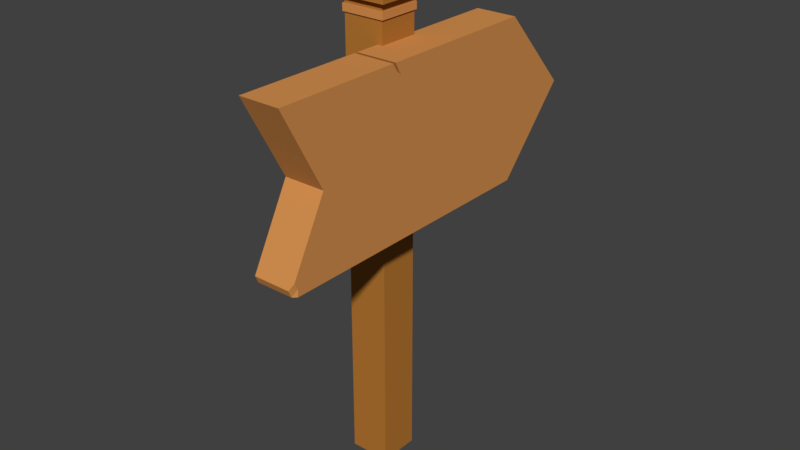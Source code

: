 # Source: ArrowSignPost.blend  (saved by Blender 2.90.8; exported with 4.5.12 LTS)
import bpy
from mathutils import Matrix  # noqa: F401  (used for matrix-valued properties, if any)

bpy.ops.wm.read_factory_settings(use_empty=True)
scene = bpy.context.scene
scene.name = 'Scene'

# ---- collections
col_collection_1 = bpy.data.collections.new('Collection 1'); scene.collection.children.link(col_collection_1)

# ---- materials (node trees are filled in below, after node groups)
mat_signpost02 = bpy.data.materials.new('SignPost02')
mat_signpost02.alpha_threshold = 0.0
mat_signpost02.use_transparent_shadow = False
mat_signpost02.diffuse_color = (0.4672, 0.1861, 0.03346, 1.0)
mat_signpost02.roughness = 0.5
mat_signpost02.line_color = (0.0, 0.0, 0.0, 1.0)
mat_signpost01 = bpy.data.materials.new('SignPost01')
mat_signpost01.alpha_threshold = 0.0
mat_signpost01.use_transparent_shadow = False
mat_signpost01.diffuse_color = (0.6738, 0.2852, 0.08009, 1.0)
mat_signpost01.roughness = 0.5
mat_signpost01.line_color = (0.0, 0.0, 0.0, 1.0)

# ---- material node trees

# ---- world
world_world = bpy.data.worlds.new('World'); scene.world = world_world
world_world.color = (0.05088, 0.05088, 0.05088)
world_world.use_sun_shadow = False
world_world.sun_shadow_jitter_overblur = 0.0
world_world.cycles.sampling_method = 'MANUAL'

# ---- meshes
me_cube = bpy.data.meshes.new('Cube')
me_cube.from_pydata([(0.15, 0.15, -0.01854), (0.15, -0.15, -0.01854), (-0.15, -0.15, -0.01854), (-0.15, 0.15, -0.01854), (0.15, 0.15, 2.379), (0.15, -0.15, 2.379), (-0.15, -0.15, 2.379), (-0.15, 0.15, 2.379), (0.111, -0.4165, 1.934), (0.111, -0.404, 3.101), (0.111, 1.397, 2.518), (0.111, 1.397, 2.518), (0.4082, -0.4165, 1.934), (0.4082, -0.404, 3.101), (0.4082, 1.397, 2.518), (0.4082, 1.397, 2.518), (0.111, 0.8642, 1.934), (0.111, 0.8642, 3.101), (0.4082, 0.8642, 1.934), (0.4082, 0.8642, 3.101), (0.111, -1.277, 3.101), (0.4082, -1.277, 3.101), (0.111, -0.4165, 2.518), (0.111, 1.397, 2.518), (0.4082, 1.397, 2.518), (0.4082, -0.4165, 2.518), (0.4082, 0.8642, 2.518), (0.111, 0.8642, 2.518), (0.111, -0.9642, 2.518), (0.4082, -0.9642, 2.518), (0.111, 0.2238, 1.934), (0.4082, -0.3346, 3.101), (0.111, -0.3346, 3.101), (0.4082, 0.2238, 1.934), (0.111, 0.2238, 2.518), (0.4082, 0.2238, 2.518), (0.111, -0.09634, 1.934), (0.4082, -0.3569, 3.101), (0.4082, -0.09634, 2.518), (0.111, -0.3569, 3.101), (0.4082, -0.09634, 1.934), (0.111, -0.09634, 2.518), (0.111, -0.4165, 2.93), (0.111, -1.185, 2.93), (0.111, 1.397, 2.518), (0.4082, 1.397, 2.518), (0.4082, -0.4165, 2.93), (0.4082, 0.8642, 2.93), (0.111, 0.8642, 2.93), (0.4082, -1.185, 2.93), (0.111, -0.2863, 3.012), (0.4082, -0.2863, 3.012), (0.111, -0.3227, 3.045), (0.4082, -0.3227, 3.045), (0.4082, 0.06374, 1.934), (0.111, 0.06374, 2.518), (0.111, 0.06374, 1.934), (0.4082, 0.06374, 2.518), (0.4082, -0.3006, 3.028), (0.111, -0.3006, 3.028), (0.111, -1.225, 3.101), (0.4082, -1.225, 3.101), (0.111, -1.226, 1.934), (0.111, -0.9321, 2.518), (0.4082, -0.9321, 2.518), (0.111, -1.14, 2.93), (0.4082, -1.14, 2.93), (0.111, 1.397, 2.518), (0.4082, 1.397, 2.518), (0.4082, -0.4165, 1.986), (0.4082, 0.8642, 1.986), (0.111, 0.8642, 1.986), (0.111, -0.4165, 1.986), (0.111, -1.249, 1.986), (0.4082, 0.2238, 1.986), (0.111, 0.2238, 1.986), (0.111, -0.09634, 1.986), (0.4082, -0.09634, 1.986), (0.4082, 0.06374, 1.986), (0.111, 0.06374, 1.986), (0.4082, -1.2, 1.986), (0.111, -1.2, 1.986), (0.4082, -1.2, 1.986), (0.3817, -1.226, 1.934), (0.4082, -1.2, 1.934), (0.3817, -1.249, 1.986), (0.4082, -1.2, 1.986), (0.4082, -1.224, 2.033), (0.15, 0.15, 3.366), (0.15, -0.15, 3.366), (-0.15, -0.15, 3.366), (-0.15, 0.15, 3.366), (0.1867, 0.1867, 3.366), (0.1867, 0.1867, 3.624), (0.1867, -0.1867, 3.366), (0.1867, -0.1867, 3.624), (-0.1867, -0.1867, 3.366), (-0.1867, -0.1867, 3.624), (-0.1867, 0.1867, 3.366), (-0.1867, 0.1867, 3.624), (0.15, 0.15, 3.26), (0.15, -0.15, 3.26), (-0.15, -0.15, 3.26), (-0.15, 0.15, 3.26), (0.15, 0.15, 3.312), (0.15, -0.15, 3.312), (-0.15, -0.15, 3.312), (-0.15, 0.15, 3.312), (0.1607, 0.1607, 3.26), (0.1607, -0.1607, 3.26), (-0.1607, -0.1607, 3.26), (-0.1607, 0.1607, 3.26), (0.1607, 0.1607, 3.312), (0.1607, -0.1607, 3.312), (-0.1607, -0.1607, 3.312), (-0.1607, 0.1607, 3.312), (2.98e-08, 0.15, -0.01854), (0.0, -0.15, -0.01854), (2.98e-08, 0.15, 2.379), (-4.47e-08, -0.15, 2.379), (4.47e-08, 0.15, 3.366), (-7.451e-08, -0.15, 3.366), (4.47e-08, 0.1867, 3.624), (-8.941e-08, -0.1867, 3.624), (4.47e-08, 0.1867, 3.366), (-8.941e-08, -0.1867, 3.366), (-7.451e-08, -0.15, 3.26), (4.47e-08, 0.15, 3.26), (4.47e-08, 0.15, 3.312), (-7.451e-08, -0.15, 3.312), (-7.451e-08, -0.1607, 3.26), (4.47e-08, 0.1607, 3.26), (4.47e-08, 0.1607, 3.312), (-7.451e-08, -0.1607, 3.312), (0.2596, 1.397, 2.518), (0.2596, 1.397, 2.518), (0.2596, -0.4165, 1.934), (0.2596, -0.404, 3.101), (0.2596, 0.8642, 3.101), (0.2596, 0.8642, 1.934), (0.2596, -1.277, 3.101), (0.2596, -0.9642, 2.518), (0.2596, 1.397, 2.518), (0.2596, -0.3346, 3.101), (0.2596, 0.2238, 1.934), (0.2596, -0.3569, 3.101), (0.2596, -0.09634, 1.934), (0.2596, -1.185, 2.93), (0.2596, 1.397, 2.518), (0.2596, 0.06374, 1.934), (0.2596, -0.3227, 3.045), (0.2596, -0.3006, 3.028), (0.2596, -0.2863, 3.012), (0.2596, -1.225, 3.101), (0.2596, 1.397, 2.518)], [], [(116, 117, 2, 3), (121, 89, 94, 125), (118, 116, 3, 7), (127, 118, 7, 103), (2, 6, 7, 3), (117, 119, 6, 2), (0, 4, 5, 1), (48, 17, 11, 44), (148, 135, 15, 45), (53, 37, 13, 46), (153, 60, 20, 140), (146, 40, 12, 136), (145, 39, 9, 137), (135, 11, 17, 138), (134, 14, 18, 139), (45, 15, 19, 47), (50, 32, 17, 48), (147, 140, 20, 43), (66, 61, 21, 49), (65, 63, 28, 43), (80, 64, 29, 87, 86), (75, 34, 27, 71), (68, 24, 26, 70), (77, 38, 25, 69), (154, 142, 24, 68), (71, 27, 23, 67), (70, 26, 35, 74), (79, 55, 34, 75), (138, 17, 32, 143), (139, 18, 33, 144), (47, 19, 31, 51), (42, 9, 39, 52), (72, 22, 41, 76), (78, 57, 38, 77), (149, 54, 40, 146), (57, 58, 53, 38), (22, 42, 52, 41), (26, 47, 51, 35), (55, 59, 50, 34), (60, 65, 43, 20), (64, 66, 49, 29), (141, 147, 43, 28), (34, 50, 48, 27), (24, 45, 47, 26), (38, 53, 46, 25), (142, 148, 45, 24), (27, 48, 44, 23), (41, 52, 59, 55), (35, 51, 58, 57), (144, 33, 54, 149), (74, 35, 57, 78), (145, 150, 52, 39), (76, 41, 55, 79), (151, 59, 52, 150), (151, 58, 51, 152), (143, 32, 50, 152), (25, 46, 66, 64), (9, 42, 65, 60), (69, 25, 64, 80), (42, 22, 63, 65), (73, 62, 83, 85), (72, 8, 62, 81), (46, 13, 61, 66), (137, 9, 60, 153), (22, 72, 81, 63), (82, 80, 86), (36, 76, 79, 56), (33, 74, 78, 54), (54, 78, 77, 40), (8, 72, 76, 36), (56, 79, 75, 30), (18, 70, 74, 33), (16, 71, 67, 10), (134, 154, 68, 14), (40, 77, 69, 12), (14, 68, 70, 18), (30, 75, 71, 16), (8, 136, 12, 84, 83, 62), (85, 87, 29, 141, 28, 73), (63, 81, 73, 28), (73, 81, 62), (82, 83, 84), (85, 86, 87), (82, 86, 85, 83), (12, 69, 80, 82, 84), (91, 90, 96, 98), (106, 90, 91, 107), (129, 121, 90, 106), (104, 88, 89, 105), (92, 93, 95, 94), (125, 123, 97, 96), (96, 97, 99, 98), (122, 124, 98, 99), (120, 91, 98, 124), (89, 88, 92, 94), (122, 99, 97, 123), (4, 100, 101, 5), (119, 126, 102, 6), (6, 102, 103, 7), (128, 104, 112, 132), (120, 128, 107, 91), (129, 106, 114, 133), (126, 101, 109, 130), (127, 103, 111, 131), (132, 131, 111, 115), (108, 112, 113, 109), (130, 133, 114, 110), (110, 114, 115, 111), (103, 102, 110, 111), (106, 107, 115, 114), (101, 100, 108, 109), (104, 105, 113, 112), (109, 113, 133, 130), (112, 108, 131, 132), (100, 127, 131, 108), (102, 126, 130, 110), (105, 129, 133, 113), (88, 104, 128, 120), (107, 128, 132, 115), (5, 101, 126, 119), (93, 122, 123, 95), (88, 120, 124, 92), (93, 92, 124, 122), (94, 95, 123, 125), (105, 89, 121, 129), (1, 5, 119, 117), (100, 4, 118, 127), (4, 0, 116, 118), (90, 121, 125, 96), (0, 1, 117, 116), (10, 67, 154, 134), (13, 137, 153, 61), (31, 143, 152, 51), (59, 151, 152, 50), (58, 151, 150, 53), (37, 53, 150, 145), (30, 144, 149, 56), (23, 44, 148, 142), (29, 49, 147, 141), (56, 149, 146, 36), (16, 139, 144, 30), (19, 138, 143, 31), (67, 23, 142, 154), (49, 21, 140, 147), (10, 134, 139, 16), (15, 135, 138, 19), (37, 145, 137, 13), (36, 146, 136, 8), (61, 153, 140, 21), (44, 11, 135, 148)])
me_cube.polygons.foreach_set('material_index', [0, 0, 0, 0, 0, 0, 0, 1, 1, 1, 1, 1, 1, 1, 1, 1, 1, 1, 1, 1, 1, 1, 1, 1, 1, 1, 1, 1, 1, 1, 1, 1, 1, 1, 1, 1, 1, 1, 1, 1, 1, 1, 1, 1, 1, 1, 1, 1, 1, 1, 1, 1, 1, 1, 1, 1, 1, 1, 1, 1, 1, 1, 1, 1, 1, 1, 1, 1, 1, 1, 1, 1, 1, 1, 1, 1, 1, 1, 1, 1, 1, 1, 1, 1, 1, 0, 0, 0, 0, 0, 0, 0, 0, 0, 0, 0, 0, 0, 0, 1, 0, 1, 1, 1, 1, 1, 1, 1, 1, 1, 1, 1, 1, 1, 1, 1, 1, 0, 1, 0, 0, 0, 0, 0, 0, 0, 0, 0, 0, 0, 1, 1, 1, 1, 1, 1, 1, 1, 1, 1, 1, 1, 1, 1, 1, 1, 1, 1, 1, 1])
_uv = me_cube.uv_layers.new(name='UVMap')
_uv.uv.foreach_set('vector', [0.6092, 0.9244, 0.6092, 0.8469, 0.6483, 0.8469, 0.6483, 0.9244, 0.2039, 0.7776, 0.2431, 0.7776, 0.2527, 0.7871, 0.2039, 0.7871, 0.9217, 0.6169, 0.9217, 1.925e-09, 0.9608, 0.0, 0.9608, 0.6169, 0.9217, 0.8435, 0.9217, 0.6169, 0.9608, 0.6169, 0.9608, 0.8435, 0.6875, 0.0, 0.6875, 0.6193, 0.6092, 0.6193, 0.6092, 7.698e-09, 0.9217, 9.623e-10, 0.9217, 0.6188, 0.8825, 0.6188, 0.8825, 0.0, 0.7658, 0.0, 0.7658, 0.6193, 0.6875, 0.6193, 0.6875, 3.111e-05, 0.2601, 0.553, 0.3045, 0.553, 0.1523, 0.6906, 0.1523, 0.6906, 0.0, 0.0, 0.0, 0.0, 0.0, 0.0, 0.0, 0.0, 0.3191, 0.2463, 0.3046, 0.2375, 0.3046, 0.2253, 0.3491, 0.2221, 0.4597, 0.7036, 0.4209, 0.7036, 0.4209, 0.6903, 0.4597, 0.6903, 0.8046, 0.2919, 0.7658, 0.2919, 0.7658, 0.2092, 0.8046, 0.2092, 0.4597, 0.9279, 0.4209, 0.9279, 0.4209, 0.9158, 0.4597, 0.9158, 2.334e-08, 0.6906, 0.0388, 0.6906, 0.0388, 0.8529, 0.0, 0.8529, 0.1164, 0.6906, 0.1552, 0.6906, 0.1552, 0.8284, 0.1164, 0.8284, 0.4569, 0.6903, 0.4569, 0.6903, 0.3046, 0.5528, 0.3491, 0.5528, 0.2814, 0.2558, 0.3045, 0.2434, 0.3045, 0.553, 0.2601, 0.553, 0.8046, 0.7975, 0.8046, 0.8405, 0.7658, 0.8405, 0.7658, 0.7975, 0.349, 0.03521, 0.3045, 0.01321, 0.3045, 0.0, 0.349, 0.02357, 0.2601, 0.03521, 0.1523, 0.089, 0.1523, 0.0807, 0.2601, 0.02357, 0.5956, 0.0198, 0.4568, 0.08899, 0.4568, 0.0807, 0.5832, 0.01378, 0.5956, 0.0198, 0.01346, 0.3876, 0.1523, 0.3876, 0.1523, 0.553, 0.01346, 0.553, 0.4569, 0.6903, 0.4569, 0.6903, 0.4569, 0.5528, 0.5957, 0.5528, 0.5957, 0.3048, 0.4569, 0.3048, 0.4568, 0.2221, 0.5956, 0.2222, 0.0, 0.0, 0.0, 0.0, 0.0, 0.0, 0.0, 0.0, 0.01346, 0.553, 0.1523, 0.553, 0.1523, 0.6906, 0.1523, 0.6906, 0.5957, 0.5528, 0.4569, 0.5528, 0.4569, 0.3875, 0.5957, 0.3875, 0.01346, 0.3462, 0.1523, 0.3462, 0.1523, 0.3876, 0.01346, 0.3876, 0.3433, 0.6903, 0.3821, 0.6903, 0.3821, 1.0, 0.3433, 1.0, 0.8046, 0.54, 0.7658, 0.54, 0.7658, 0.3746, 0.8046, 0.3746, 0.3491, 0.5528, 0.3046, 0.5528, 0.3046, 0.2432, 0.3277, 0.2557, 0.2601, 0.2222, 0.3045, 0.2254, 0.3045, 0.2376, 0.29, 0.2464, 0.01346, 0.2222, 0.1523, 0.2222, 0.1523, 0.3049, 0.01346, 0.3049, 0.5957, 0.3462, 0.4569, 0.3461, 0.4569, 0.3048, 0.5957, 0.3048, 0.8046, 0.3332, 0.7658, 0.3332, 0.7658, 0.2919, 0.8046, 0.2919, 0.4569, 0.3461, 0.3235, 0.252, 0.3191, 0.2463, 0.4569, 0.3048, 0.1523, 0.2222, 0.2601, 0.2222, 0.29, 0.2464, 0.1523, 0.3049, 0.4569, 0.5528, 0.3491, 0.5528, 0.3277, 0.2557, 0.4569, 0.3875, 0.1523, 0.3462, 0.2856, 0.2521, 0.2814, 0.2558, 0.1523, 0.3876, 0.3045, 0.01322, 0.2601, 0.03521, 0.2601, 0.02357, 0.3045, 0.0, 0.4568, 0.08899, 0.349, 0.03521, 0.349, 0.02357, 0.4568, 0.0807, 0.8046, 0.6934, 0.8046, 0.7975, 0.7658, 0.7975, 0.7658, 0.6934, 0.1523, 0.3876, 0.2814, 0.2558, 0.2601, 0.553, 0.1523, 0.553, 0.4569, 0.6903, 0.4569, 0.6903, 0.3491, 0.5528, 0.4569, 0.5528, 0.4569, 0.3048, 0.3191, 0.2463, 0.3491, 0.2221, 0.4568, 0.2221, 0.0, 0.0, 0.0, 0.0, 0.0, 0.0, 0.0, 0.0, 0.1523, 0.553, 0.2601, 0.553, 0.1523, 0.6906, 0.1523, 0.6906, 0.1523, 0.3049, 0.29, 0.2464, 0.2856, 0.2521, 0.1523, 0.3462, 0.4569, 0.3875, 0.3277, 0.2557, 0.3235, 0.252, 0.4569, 0.3461, 0.8046, 0.3746, 0.7658, 0.3746, 0.7658, 0.3332, 0.8046, 0.3332, 0.5957, 0.3875, 0.4569, 0.3875, 0.4569, 0.3461, 0.5957, 0.3462, 0.8298, 0.8789, 0.8145, 0.8789, 0.8145, 0.8405, 0.8298, 0.8405, 0.01346, 0.3049, 0.1523, 0.3049, 0.1523, 0.3462, 0.01346, 0.3462, 0.5217, 0.7868, 0.5217, 0.8252, 0.516, 0.8252, 0.516, 0.7868, 0.5263, 0.7868, 0.5263, 0.8252, 0.5217, 0.8252, 0.5217, 0.7868, 0.3036, 0.8254, 0.3036, 0.8638, 0.2811, 0.8638, 0.2811, 0.8254, 0.4568, 0.2221, 0.3491, 0.2221, 0.349, 0.03521, 0.4568, 0.08899, 0.3045, 0.2254, 0.2601, 0.2222, 0.2601, 0.03521, 0.3045, 0.01322, 0.5956, 0.2222, 0.4568, 0.2221, 0.4568, 0.08899, 0.5956, 0.0198, 0.2601, 0.2222, 0.1523, 0.2222, 0.1523, 0.089, 0.2601, 0.03521, 0.7658, 0.553, 0.7658, 0.54, 0.8364, 0.54, 0.8364, 0.553, 0.01346, 0.2222, 0.0, 0.2222, 0.0, 0.01303, 0.01346, 0.01974, 0.3491, 0.2221, 0.3046, 0.2253, 0.3045, 0.01321, 0.349, 0.03521, 0.4597, 0.9158, 0.4209, 0.9158, 0.4209, 0.7036, 0.4597, 0.7036, 0.1523, 0.2222, 0.01346, 0.2222, 0.01346, 0.01974, 0.1523, 0.089, 0.0, 0.0, 0.0, 0.0, 0.0, 0.0, 0.0, 0.3049, 0.01346, 0.3049, 0.01346, 0.3462, 0.0, 0.3462, 0.6091, 0.3875, 0.5957, 0.3875, 0.5957, 0.3462, 0.6091, 0.3462, 0.6091, 0.3462, 0.5957, 0.3462, 0.5957, 0.3048, 0.6091, 0.3048, 0.0, 0.2222, 0.01346, 0.2222, 0.01346, 0.3049, 0.0, 0.3049, 0.0, 0.3462, 0.01346, 0.3462, 0.01346, 0.3876, 0.0, 0.3876, 0.6092, 0.5528, 0.5957, 0.5528, 0.5957, 0.3875, 0.6091, 0.3875, 0.0, 0.553, 0.01346, 0.553, 0.1523, 0.6906, 0.1523, 0.6906, 0.0, 0.0, 0.0, 0.0, 0.0, 0.0, 0.0, 0.0, 0.6091, 0.3048, 0.5957, 0.3048, 0.5956, 0.2222, 0.6091, 0.2222, 0.4569, 0.6903, 0.4569, 0.6903, 0.5957, 0.5528, 0.6092, 0.5528, 0.0, 0.3876, 0.01346, 0.3876, 0.01346, 0.553, 0.0, 0.553, 0.8434, 0.2092, 0.8046, 0.2092, 0.7658, 0.2092, 0.7658, 0.006846, 0.7727, 0.0, 0.8434, 0.0, 0.8364, 0.553, 0.8434, 0.5656, 0.8434, 0.6934, 0.8046, 0.6934, 0.7658, 0.6934, 0.7658, 0.553, 0.1523, 0.089, 0.01346, 0.01974, 0.01346, 0.007131, 0.1523, 0.0807, 0.01346, 0.007131, 0.01346, 0.01974, 0.0, 0.01303, 0.5956, 0.0198, 0.6092, 0.01289, 0.6091, 0.01993, 0.5957, 0.006993, 0.5956, 0.0198, 0.5832, 0.01378, 0.5956, 0.0198, 0.5956, 0.0198, 0.5957, 0.006993, 0.6092, 0.01289, 0.6091, 0.2222, 0.5956, 0.2222, 0.5956, 0.0198, 0.5956, 0.0198, 0.6091, 0.01993, 0.2918, 0.7776, 0.2918, 0.7001, 0.3014, 0.6906, 0.3014, 0.7871, 0.5901, 0.8643, 0.5758, 0.8643, 0.5758, 0.7868, 0.5901, 0.7868, 0.6626, 0.8469, 0.6768, 0.8469, 0.6768, 0.8856, 0.6626, 0.8856, 0.516, 0.8643, 0.5017, 0.8643, 0.5017, 0.7868, 0.516, 0.7868, 0.5271, 0.6903, 0.5944, 0.6904, 0.5944, 0.7868, 0.5271, 0.7867, 0.7658, 0.907, 0.7658, 0.8405, 0.8145, 0.8405, 0.8145, 0.907, 0.5271, 0.7868, 0.4597, 0.7868, 0.4597, 0.6903, 0.5271, 0.6903, 0.6875, 0.9132, 0.6875, 0.8468, 0.7362, 0.8468, 0.7362, 0.9132, 0.2527, 0.7776, 0.2918, 0.7776, 0.3014, 0.7871, 0.2527, 0.7871, 0.2431, 0.7776, 0.2431, 0.7001, 0.2527, 0.6906, 0.2527, 0.7871, 0.5758, 0.8832, 0.5271, 0.8832, 0.5271, 0.7868, 0.5758, 0.7868, 0.7658, 0.6193, 0.7658, 0.8468, 0.6875, 0.8468, 0.6875, 0.6193, 0.9217, 0.6188, 0.9217, 0.8461, 0.8825, 0.8461, 0.8825, 0.6188, 0.6875, 0.6193, 0.6875, 0.8469, 0.6092, 0.8469, 0.6092, 0.6193, 0.2391, 0.7898, 0.1999, 0.7898, 0.1972, 0.7871, 0.2391, 0.7871, 0.02841, 0.8917, 0.0142, 0.8917, 0.0142, 0.8529, 0.02841, 0.8529, 0.2811, 0.7898, 0.2419, 0.7898, 0.2391, 0.7871, 0.2811, 0.7871, 0.4597, 0.8671, 0.4989, 0.8671, 0.5017, 0.8698, 0.4597, 0.8698, 0.1552, 0.8673, 0.1944, 0.8673, 0.1972, 0.8701, 0.1552, 0.8701, 0.7362, 0.8468, 0.7496, 0.8468, 0.7496, 0.8883, 0.7362, 0.8883, 0.6079, 0.8564, 0.5944, 0.8564, 0.5944, 0.7734, 0.6079, 0.7734, 0.8433, 0.882, 0.8298, 0.882, 0.8298, 0.8405, 0.8433, 0.8405, 0.6079, 0.7734, 0.5944, 0.7734, 0.5944, 0.6903, 0.6079, 0.6903, 0.1944, 0.8673, 0.1944, 0.7898, 0.1972, 0.7871, 0.1972, 0.8701, 0.2419, 0.7898, 0.2419, 0.8673, 0.2391, 0.8701, 0.2391, 0.7871, 0.4989, 0.8671, 0.4989, 0.7896, 0.5017, 0.7868, 0.5017, 0.8698, 0.1999, 0.7898, 0.1999, 0.8673, 0.1972, 0.8701, 0.1972, 0.7871, 0.1416, 0.8284, 0.1551, 0.8284, 0.1551, 0.8699, 0.1416, 0.8699, 0.7496, 0.8468, 0.7631, 0.8468, 0.7631, 0.8883, 0.7496, 0.8883, 0.4989, 0.7896, 0.4597, 0.7896, 0.4597, 0.7868, 0.5017, 0.7868, 0.1944, 0.7898, 0.1552, 0.7898, 0.1552, 0.7871, 0.1972, 0.7871, 0.1999, 0.8673, 0.2391, 0.8673, 0.2391, 0.8701, 0.1972, 0.8701, 0.0142, 0.8917, 0.0, 0.8917, 0.0, 0.8529, 0.0142, 0.8529, 0.2419, 0.8673, 0.2811, 0.8673, 0.2811, 0.8701, 0.2391, 0.8701, 0.8825, 0.6188, 0.8825, 0.8461, 0.8434, 0.8461, 0.8434, 0.6188, 0.2039, 0.7871, 0.1552, 0.7871, 0.1552, 0.6906, 0.2039, 0.6906, 0.2431, 0.7001, 0.2039, 0.7001, 0.2039, 0.6906, 0.2527, 0.6906, 0.8921, 0.8461, 0.8921, 0.9124, 0.8434, 0.9124, 0.8434, 0.8461, 0.0776, 0.895, 0.0776, 0.8284, 0.1263, 0.8284, 0.1263, 0.895, 0.6483, 0.8469, 0.6626, 0.8469, 0.6626, 0.8856, 0.6483, 0.8856, 0.8825, 9.623e-10, 0.8825, 0.6188, 0.8434, 0.6188, 0.8434, 0.0, 0.9608, 0.8435, 0.9608, 0.6169, 1.0, 0.6169, 1.0, 0.8435, 0.9608, 0.6169, 0.9608, 2.887e-09, 1.0, 0.0, 1.0, 0.6169, 0.2918, 0.7001, 0.2527, 0.7001, 0.2527, 0.6906, 0.3014, 0.6906, 0.9313, 0.8461, 0.9313, 0.9236, 0.8921, 0.9236, 0.8921, 0.8461, 0.0, 0.0, 0.0, 0.0, 0.0, 0.0, 0.0, 0.0, 0.3821, 0.7025, 0.4209, 0.7025, 0.4209, 0.9147, 0.3821, 0.9147, 0.3036, 0.7871, 0.3036, 0.8254, 0.2811, 0.8254, 0.2811, 0.7871, 0.5263, 0.8252, 0.5263, 0.8636, 0.5217, 0.8636, 0.5217, 0.8252, 0.516, 0.8636, 0.516, 0.8252, 0.5217, 0.8252, 0.5217, 0.8636, 0.1416, 0.8668, 0.1263, 0.8668, 0.1263, 0.8284, 0.1416, 0.8284, 0.8434, 0.3746, 0.8046, 0.3746, 0.8046, 0.3332, 0.8434, 0.3332, 0.0, 0.0, 0.0, 0.0, 0.0, 0.0, 0.0, 0.0, 0.8434, 0.6934, 0.8434, 0.7975, 0.8046, 0.7975, 0.8046, 0.6934, 0.8434, 0.3332, 0.8046, 0.3332, 0.8046, 0.2919, 0.8434, 0.2919, 0.8434, 0.54, 0.8046, 0.54, 0.8046, 0.3746, 0.8434, 0.3746, 0.3433, 1.0, 0.3045, 1.0, 0.3045, 0.6903, 0.3433, 0.6903, 0.0, 0.0, 0.0, 0.0, 0.0, 0.0, 0.0, 0.0, 0.8434, 0.7975, 0.8434, 0.8405, 0.8046, 0.8405, 0.8046, 0.7975, 0.0776, 0.6906, 0.1164, 0.6906, 0.1164, 0.8284, 0.0776, 0.8284, 0.0388, 0.6906, 0.0776, 0.6906, 0.0776, 0.8529, 0.0388, 0.8529, 0.3821, 0.6903, 0.4209, 0.6903, 0.4209, 0.7025, 0.3821, 0.7025, 0.8434, 0.2919, 0.8046, 0.2919, 0.8046, 0.2092, 0.8434, 0.2092, 0.3821, 0.9147, 0.4209, 0.9147, 0.4209, 0.9279, 0.3821, 0.9279, 0.0, 0.0, 0.0, 0.0, 0.0, 0.0, 0.0, 0.0])
me_cube.materials.append(mat_signpost02)
me_cube.materials.append(mat_signpost01)
me_cube.use_remesh_preserve_volume = False
me_cube.use_remesh_preserve_attributes = False
me_cube.use_mirror_vertex_groups = False
me_cube.update()

# ---- objects
ob_cube = bpy.data.objects.new('Cube', me_cube)

# ---- transforms, parenting, visibility, modifiers, constraints
ob_cube.location = (0.0, 0.0, 0.0)
ob_cube.lock_rotations_4d = False
ob_cube.empty_display_type = 'ARROWS'
ob_cube.lineart.crease_threshold = 0.0

# ---- collection membership
col_collection_1.objects.link(ob_cube)

# ---- scene / render settings (as saved in the file)
scene.frame_start = 1; scene.frame_end = 250; scene.frame_set(1)
scene.render.engine = 'BLENDER_EEVEE_NEXT'
scene.render.resolution_percentage = 50
scene.render.dither_intensity = 0.0
scene.cycles.use_denoising = False
scene.cycles.samples = 128
scene.cycles.sampling_pattern = 'TABULATED_SOBOL'
scene.cycles.light_sampling_threshold = 0.0
scene.cycles.use_adaptive_sampling = False
scene.cycles.use_light_tree = False
scene.cycles.blur_glossy = 0.0
scene.cycles.sample_clamp_indirect = 0.0
scene.view_settings.view_transform = 'Standard'
bpy.context.view_layer.update()

# ---- added for rendering (the .blend has no active camera and no usable light): camera, sun
cam_auto = bpy.data.cameras.new('AutoCamera')
cam_auto.lens = 50.0
cam_auto.sensor_width = 36.0
cam_auto.clip_end = 1000.0
ob_auto_camera = bpy.data.objects.new('AutoCamera', cam_auto)
scene.collection.objects.link(ob_auto_camera)
ob_auto_camera.location = (4.32747, -4.99991, 5.17615)
ob_auto_camera.rotation_euler = (1.09748, -7.21219e-08, 0.694738)
scene.camera = ob_auto_camera
light_auto_sun = bpy.data.lights.new('AutoSun', 'SUN')
light_auto_sun.energy = 3.0
light_auto_sun.angle = 0.0523599
ob_auto_sun = bpy.data.objects.new('AutoSun', light_auto_sun)
scene.collection.objects.link(ob_auto_sun)
ob_auto_sun.rotation_euler = (0.872665, 0.174533, 0.523599)
bpy.context.view_layer.update()
